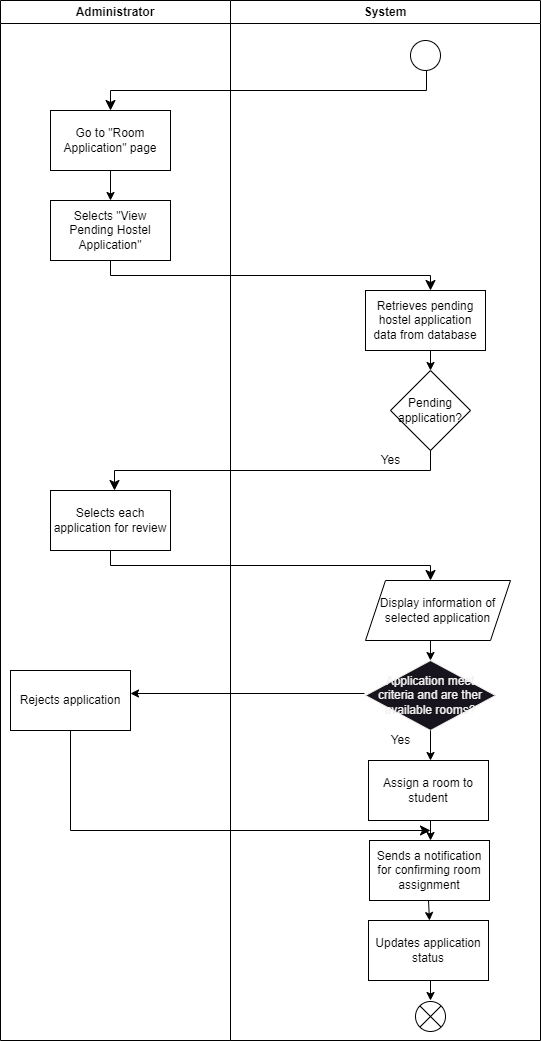

The diagram above was exported from draw.io. Its source (the exported page's mxGraphModel, read from the mxfile embedded in the PNG):
<mxGraphModel dx="457" dy="725" grid="1" gridSize="10" guides="1" tooltips="1" connect="1" arrows="1" fold="1" page="1" pageScale="1" pageWidth="850" pageHeight="1100" math="0" shadow="0">
  <root>
    <mxCell id="0" />
    <mxCell id="1" parent="0" />
    <mxCell id="2" value="" style="ellipse;" vertex="1" parent="1">
      <mxGeometry x="660" y="40" width="30" height="30" as="geometry" />
    </mxCell>
    <mxCell id="3" value="" style="edgeStyle=elbowEdgeStyle;elbow=vertical;endArrow=classic;html=1;curved=0;rounded=0;endSize=8;startSize=8;" edge="1" parent="1">
      <mxGeometry width="50" height="50" relative="1" as="geometry">
        <mxPoint x="676" y="70" as="sourcePoint" />
        <mxPoint x="360" y="110" as="targetPoint" />
      </mxGeometry>
    </mxCell>
    <mxCell id="4" value="Go to &quot;Room Application&quot; page" style="rounded=0;whiteSpace=wrap;html=1;" vertex="1" parent="1">
      <mxGeometry x="300" y="110" width="120" height="60" as="geometry" />
    </mxCell>
    <mxCell id="5" value="" style="endArrow=classic;html=1;" edge="1" parent="1">
      <mxGeometry width="50" height="50" relative="1" as="geometry">
        <mxPoint x="360" y="170" as="sourcePoint" />
        <mxPoint x="360" y="200" as="targetPoint" />
      </mxGeometry>
    </mxCell>
    <mxCell id="6" value="Selects &quot;View Pending Hostel Application&quot;" style="rounded=0;whiteSpace=wrap;html=1;" vertex="1" parent="1">
      <mxGeometry x="300" y="200" width="120" height="60" as="geometry" />
    </mxCell>
    <mxCell id="7" value="" style="edgeStyle=elbowEdgeStyle;elbow=vertical;endArrow=classic;html=1;curved=0;rounded=0;endSize=8;startSize=8;" edge="1" parent="1">
      <mxGeometry width="50" height="50" relative="1" as="geometry">
        <mxPoint x="360" y="260" as="sourcePoint" />
        <mxPoint x="680" y="290" as="targetPoint" />
      </mxGeometry>
    </mxCell>
    <mxCell id="8" value="Retrieves pending hostel application data from database" style="rounded=0;whiteSpace=wrap;html=1;" vertex="1" parent="1">
      <mxGeometry x="615" y="290" width="120" height="60" as="geometry" />
    </mxCell>
    <mxCell id="9" value="" style="endArrow=classic;html=1;" edge="1" parent="1">
      <mxGeometry width="50" height="50" relative="1" as="geometry">
        <mxPoint x="680" y="350" as="sourcePoint" />
        <mxPoint x="680" y="370" as="targetPoint" />
      </mxGeometry>
    </mxCell>
    <mxCell id="10" value="Pending application?" style="rhombus;whiteSpace=wrap;html=1;" vertex="1" parent="1">
      <mxGeometry x="640" y="370" width="80" height="80" as="geometry" />
    </mxCell>
    <mxCell id="11" value="" style="edgeStyle=elbowEdgeStyle;elbow=vertical;endArrow=classic;html=1;curved=0;rounded=0;endSize=8;startSize=8;" edge="1" parent="1">
      <mxGeometry width="50" height="50" relative="1" as="geometry">
        <mxPoint x="680" y="450" as="sourcePoint" />
        <mxPoint x="364" y="490" as="targetPoint" />
      </mxGeometry>
    </mxCell>
    <mxCell id="12" value="Selects each application for review" style="rounded=0;whiteSpace=wrap;html=1;" vertex="1" parent="1">
      <mxGeometry x="300" y="490" width="120" height="60" as="geometry" />
    </mxCell>
    <mxCell id="13" value="Yes" style="text;html=1;align=center;verticalAlign=middle;resizable=0;points=[];autosize=1;strokeColor=none;fillColor=none;" vertex="1" parent="1">
      <mxGeometry x="620" y="445" width="40" height="30" as="geometry" />
    </mxCell>
    <mxCell id="14" value="" style="edgeStyle=elbowEdgeStyle;elbow=vertical;endArrow=classic;html=1;curved=0;rounded=0;endSize=8;startSize=8;" edge="1" parent="1">
      <mxGeometry width="50" height="50" relative="1" as="geometry">
        <mxPoint x="360" y="550" as="sourcePoint" />
        <mxPoint x="680" y="580" as="targetPoint" />
      </mxGeometry>
    </mxCell>
    <mxCell id="15" value="Display information of selected application" style="shape=parallelogram;perimeter=parallelogramPerimeter;whiteSpace=wrap;html=1;fixedSize=1;" vertex="1" parent="1">
      <mxGeometry x="615" y="580" width="145" height="60" as="geometry" />
    </mxCell>
    <mxCell id="16" value="" style="endArrow=classic;html=1;" edge="1" parent="1">
      <mxGeometry width="50" height="50" relative="1" as="geometry">
        <mxPoint x="680" y="640" as="sourcePoint" />
        <mxPoint x="680" y="660" as="targetPoint" />
      </mxGeometry>
    </mxCell>
    <mxCell id="17" value="Application meet criteria and are ther available rooms?" style="rhombus;whiteSpace=wrap;html=1;fontFamily=Helvetica;fontSize=12;fontColor=rgb(240, 240, 240);align=center;strokeColor=rgb(240, 240, 240);fillColor=rgb(24, 20, 29);" vertex="1" parent="1">
      <mxGeometry x="615" y="660" width="130" height="70" as="geometry" />
    </mxCell>
    <mxCell id="18" value="" style="endArrow=classic;html=1;" edge="1" parent="1">
      <mxGeometry width="50" height="50" relative="1" as="geometry">
        <mxPoint x="680" y="730" as="sourcePoint" />
        <mxPoint x="680" y="760" as="targetPoint" />
      </mxGeometry>
    </mxCell>
    <mxCell id="19" value="Assign a room to student" style="rounded=0;whiteSpace=wrap;html=1;" vertex="1" parent="1">
      <mxGeometry x="618" y="760" width="120" height="60" as="geometry" />
    </mxCell>
    <mxCell id="20" value="" style="endArrow=classic;html=1;" edge="1" parent="1">
      <mxGeometry width="50" height="50" relative="1" as="geometry">
        <mxPoint x="680" y="820" as="sourcePoint" />
        <mxPoint x="680" y="840" as="targetPoint" />
      </mxGeometry>
    </mxCell>
    <mxCell id="21" value="Sends a notification for confirming room assignment" style="rounded=0;whiteSpace=wrap;html=1;" vertex="1" parent="1">
      <mxGeometry x="619" y="840" width="120" height="60" as="geometry" />
    </mxCell>
    <mxCell id="22" value="" style="endArrow=classic;html=1;" edge="1" parent="1">
      <mxGeometry width="50" height="50" relative="1" as="geometry">
        <mxPoint x="678" y="900" as="sourcePoint" />
        <mxPoint x="679" y="920" as="targetPoint" />
      </mxGeometry>
    </mxCell>
    <mxCell id="23" value="Updates application status" style="rounded=0;whiteSpace=wrap;html=1;" vertex="1" parent="1">
      <mxGeometry x="618" y="920" width="120" height="60" as="geometry" />
    </mxCell>
    <mxCell id="24" value="Yes" style="text;html=1;align=center;verticalAlign=middle;resizable=0;points=[];autosize=1;strokeColor=none;fillColor=none;" vertex="1" parent="1">
      <mxGeometry x="630" y="725" width="40" height="30" as="geometry" />
    </mxCell>
    <mxCell id="25" value="" style="endArrow=classic;html=1;" edge="1" parent="1">
      <mxGeometry width="50" height="50" relative="1" as="geometry">
        <mxPoint x="614" y="693" as="sourcePoint" />
        <mxPoint x="380" y="693" as="targetPoint" />
      </mxGeometry>
    </mxCell>
    <mxCell id="26" value="Rejects application" style="rounded=0;whiteSpace=wrap;html=1;" vertex="1" parent="1">
      <mxGeometry x="260" y="670" width="120" height="60" as="geometry" />
    </mxCell>
    <mxCell id="28" value="" style="edgeStyle=elbowEdgeStyle;elbow=vertical;endArrow=classic;html=1;curved=0;rounded=0;endSize=8;startSize=8;" edge="1" parent="1">
      <mxGeometry width="50" height="50" relative="1" as="geometry">
        <mxPoint x="320" y="730" as="sourcePoint" />
        <mxPoint x="680" y="830" as="targetPoint" />
        <Array as="points">
          <mxPoint x="500" y="830" />
        </Array>
      </mxGeometry>
    </mxCell>
    <mxCell id="31" value="Administrator" style="swimlane;whiteSpace=wrap;html=1;" vertex="1" parent="1">
      <mxGeometry x="250" width="230" height="1040" as="geometry" />
    </mxCell>
    <mxCell id="32" value="" style="endArrow=classic;html=1;" edge="1" parent="1">
      <mxGeometry width="50" height="50" relative="1" as="geometry">
        <mxPoint x="680" y="980" as="sourcePoint" />
        <mxPoint x="680" y="1000" as="targetPoint" />
      </mxGeometry>
    </mxCell>
    <mxCell id="33" value="" style="shape=sumEllipse;perimeter=ellipsePerimeter;whiteSpace=wrap;html=1;backgroundOutline=1;" vertex="1" parent="1">
      <mxGeometry x="665" y="1001" width="30" height="30" as="geometry" />
    </mxCell>
    <mxCell id="34" value="System" style="swimlane;whiteSpace=wrap;html=1;" vertex="1" parent="1">
      <mxGeometry x="480" width="310" height="1040" as="geometry" />
    </mxCell>
  </root>
</mxGraphModel>